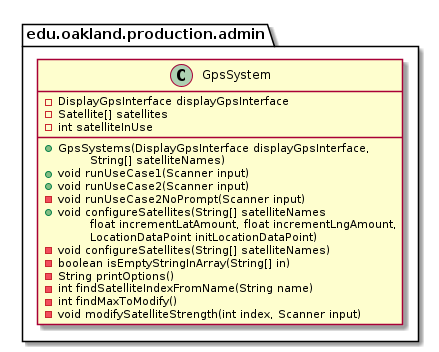

The diagram above was rendered by PlantUML. Its source (embedded in the PNG):
@startuml GpsSystem_DirectDependencies


package edu.oakland.production.admin {
    class GpsSystem {
        - DisplayGpsInterface displayGpsInterface
        - Satellite[] satellites
        - int satelliteInUse
        __
        + GpsSystems(DisplayGpsInterface displayGpsInterface,
        \tString[] satelliteNames)
        + void runUseCase1(Scanner input)
        + void runUseCase2(Scanner input)
        - void runUseCase2NoPrompt(Scanner input)
        + void configureSatellites(String[] satelliteNames
        \tfloat incrementLatAmount, float incrementLngAmount,
        \tLocationDataPoint initLocationDataPoint)
        - void configureSatellites(String[] satelliteNames)
        - boolean isEmptyStringInArray(String[] in)
        - String printOptions()
        - int findSatelliteIndexFromName(String name)
        - int findMaxToModify()
        - void modifySatelliteStrength(int index, Scanner input)
    }
}






@enduml